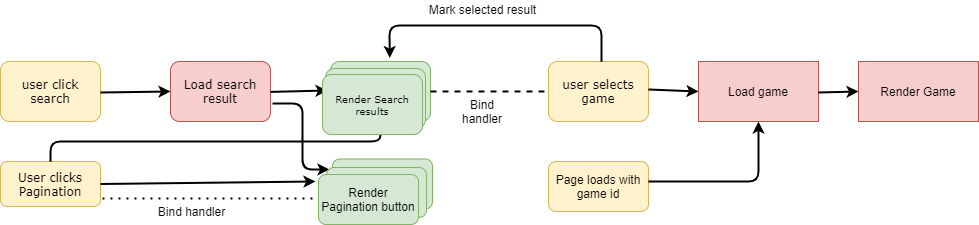

The diagram above was exported from draw.io. Its source (the exported page's mxGraphModel, read from the mxfile embedded in the PNG):
<mxGraphModel dx="1346" dy="767" grid="0" gridSize="10" guides="1" tooltips="1" connect="1" arrows="1" fold="1" page="1" pageScale="1" pageWidth="1100" pageHeight="850" background="none" math="0" shadow="0">
  <root>
    <mxCell id="0" />
    <mxCell id="1" parent="0" />
    <mxCell id="bj9WLjlvQmMdQbXSidXE-20" value="&lt;font style=&quot;font-size: 12px&quot;&gt;user click search&lt;/font&gt;" style="rounded=1;whiteSpace=wrap;html=1;shadow=0;labelBackgroundColor=none;strokeWidth=1;fontFamily=Verdana;fontSize=8;align=center;fillColor=#fff2cc;strokeColor=#d6b656;" vertex="1" parent="1">
      <mxGeometry x="100" y="120" width="100" height="60" as="geometry" />
    </mxCell>
    <mxCell id="bj9WLjlvQmMdQbXSidXE-21" value="&lt;font style=&quot;font-size: 12px&quot;&gt;User clicks Pagination&lt;/font&gt;" style="rounded=1;whiteSpace=wrap;html=1;shadow=0;labelBackgroundColor=none;strokeWidth=1;fontFamily=Verdana;fontSize=8;align=center;fillColor=#fff2cc;strokeColor=#d6b656;" vertex="1" parent="1">
      <mxGeometry x="100" y="220" width="100" height="45" as="geometry" />
    </mxCell>
    <mxCell id="bj9WLjlvQmMdQbXSidXE-22" style="edgeStyle=orthogonalEdgeStyle;rounded=1;html=1;labelBackgroundColor=none;startArrow=none;startFill=0;startSize=5;endArrow=classicThin;endFill=1;endSize=5;jettySize=auto;orthogonalLoop=1;strokeWidth=2;fontFamily=Verdana;fontSize=8" edge="1" parent="1" source="bj9WLjlvQmMdQbXSidXE-21" target="bj9WLjlvQmMdQbXSidXE-24">
      <mxGeometry relative="1" as="geometry">
        <Array as="points">
          <mxPoint x="150" y="200" />
          <mxPoint x="480" y="200" />
        </Array>
      </mxGeometry>
    </mxCell>
    <mxCell id="bj9WLjlvQmMdQbXSidXE-23" value="&lt;font style=&quot;font-size: 12px&quot;&gt;Load search result&lt;/font&gt;" style="rounded=1;whiteSpace=wrap;html=1;shadow=0;labelBackgroundColor=none;strokeWidth=1;fontFamily=Verdana;fontSize=8;align=center;fillColor=#f8cecc;strokeColor=#b85450;" vertex="1" parent="1">
      <mxGeometry x="270" y="120" width="100" height="60" as="geometry" />
    </mxCell>
    <mxCell id="bj9WLjlvQmMdQbXSidXE-24" value="" style="rounded=1;whiteSpace=wrap;html=1;shadow=0;labelBackgroundColor=none;strokeWidth=1;fontFamily=Verdana;fontSize=8;align=center;fillColor=#d5e8d4;strokeColor=#82b366;" vertex="1" parent="1">
      <mxGeometry x="430" y="120" width="100" height="60" as="geometry" />
    </mxCell>
    <mxCell id="bj9WLjlvQmMdQbXSidXE-25" value="" style="rounded=1;whiteSpace=wrap;html=1;strokeWidth=1;fillColor=#d5e8d4;strokeColor=#82b366;" vertex="1" parent="1">
      <mxGeometry x="432" y="217.5" width="100" height="50" as="geometry" />
    </mxCell>
    <mxCell id="bj9WLjlvQmMdQbXSidXE-26" value="&lt;font style=&quot;font-size: 12px&quot;&gt;user selects game&lt;/font&gt;" style="rounded=1;whiteSpace=wrap;html=1;shadow=0;labelBackgroundColor=none;strokeWidth=1;fontFamily=Verdana;fontSize=8;align=center;fillColor=#fff2cc;strokeColor=#d6b656;" vertex="1" parent="1">
      <mxGeometry x="648" y="120" width="100" height="60" as="geometry" />
    </mxCell>
    <mxCell id="bj9WLjlvQmMdQbXSidXE-27" value="Page loads with game id" style="rounded=1;whiteSpace=wrap;html=1;strokeWidth=1;fillColor=#fff2cc;strokeColor=#d6b656;" vertex="1" parent="1">
      <mxGeometry x="648" y="220" width="100" height="50" as="geometry" />
    </mxCell>
    <mxCell id="bj9WLjlvQmMdQbXSidXE-28" value="" style="endArrow=classic;html=1;entryX=0.5;entryY=1;entryDx=0;entryDy=0;strokeWidth=2;" edge="1" parent="1" target="bj9WLjlvQmMdQbXSidXE-29">
      <mxGeometry width="50" height="50" relative="1" as="geometry">
        <mxPoint x="748" y="240" as="sourcePoint" />
        <mxPoint x="378" y="180" as="targetPoint" />
        <Array as="points">
          <mxPoint x="858" y="240" />
        </Array>
      </mxGeometry>
    </mxCell>
    <mxCell id="bj9WLjlvQmMdQbXSidXE-29" value="Load game" style="rounded=0;whiteSpace=wrap;html=1;strokeWidth=1;fillColor=#f8cecc;strokeColor=#b85450;" vertex="1" parent="1">
      <mxGeometry x="798" y="120" width="120" height="60" as="geometry" />
    </mxCell>
    <mxCell id="bj9WLjlvQmMdQbXSidXE-30" value="Render Game" style="rounded=0;whiteSpace=wrap;html=1;strokeWidth=1;fillColor=#f8cecc;strokeColor=#b85450;" vertex="1" parent="1">
      <mxGeometry x="958" y="120" width="120" height="60" as="geometry" />
    </mxCell>
    <mxCell id="bj9WLjlvQmMdQbXSidXE-31" value="" style="endArrow=classic;html=1;exitX=1;exitY=0.5;exitDx=0;exitDy=0;strokeWidth=2;" edge="1" parent="1" source="bj9WLjlvQmMdQbXSidXE-21">
      <mxGeometry width="50" height="50" relative="1" as="geometry">
        <mxPoint x="210" y="240" as="sourcePoint" />
        <mxPoint x="415" y="240" as="targetPoint" />
      </mxGeometry>
    </mxCell>
    <mxCell id="bj9WLjlvQmMdQbXSidXE-32" value="" style="endArrow=none;dashed=1;html=1;strokeWidth=2;entryX=0;entryY=0.5;entryDx=0;entryDy=0;" edge="1" parent="1" target="bj9WLjlvQmMdQbXSidXE-26">
      <mxGeometry width="50" height="50" relative="1" as="geometry">
        <mxPoint x="530" y="150" as="sourcePoint" />
        <mxPoint x="580" y="96" as="targetPoint" />
      </mxGeometry>
    </mxCell>
    <mxCell id="bj9WLjlvQmMdQbXSidXE-33" value="" style="endArrow=classic;html=1;strokeWidth=2;entryX=0.593;entryY=-0.058;entryDx=0;entryDy=0;entryPerimeter=0;" edge="1" parent="1" target="bj9WLjlvQmMdQbXSidXE-24">
      <mxGeometry width="50" height="50" relative="1" as="geometry">
        <mxPoint x="701" y="120" as="sourcePoint" />
        <mxPoint x="475" y="84" as="targetPoint" />
        <Array as="points">
          <mxPoint x="701" y="84" />
          <mxPoint x="489" y="84" />
        </Array>
      </mxGeometry>
    </mxCell>
    <mxCell id="bj9WLjlvQmMdQbXSidXE-34" value="" style="endArrow=classic;html=1;strokeWidth=2;entryX=0;entryY=0.5;entryDx=0;entryDy=0;" edge="1" parent="1" target="bj9WLjlvQmMdQbXSidXE-29">
      <mxGeometry width="50" height="50" relative="1" as="geometry">
        <mxPoint x="748" y="148" as="sourcePoint" />
        <mxPoint x="792" y="148" as="targetPoint" />
      </mxGeometry>
    </mxCell>
    <mxCell id="bj9WLjlvQmMdQbXSidXE-35" value="" style="endArrow=classic;html=1;strokeWidth=2;entryX=0;entryY=0.5;entryDx=0;entryDy=0;" edge="1" parent="1" target="bj9WLjlvQmMdQbXSidXE-30">
      <mxGeometry width="50" height="50" relative="1" as="geometry">
        <mxPoint x="918" y="151" as="sourcePoint" />
        <mxPoint x="968" y="101" as="targetPoint" />
      </mxGeometry>
    </mxCell>
    <mxCell id="bj9WLjlvQmMdQbXSidXE-36" value="" style="endArrow=classic;html=1;strokeWidth=2;entryX=0;entryY=0.5;entryDx=0;entryDy=0;" edge="1" parent="1" target="bj9WLjlvQmMdQbXSidXE-23">
      <mxGeometry width="50" height="50" relative="1" as="geometry">
        <mxPoint x="200" y="151" as="sourcePoint" />
        <mxPoint x="250" y="101" as="targetPoint" />
      </mxGeometry>
    </mxCell>
    <mxCell id="bj9WLjlvQmMdQbXSidXE-37" value="" style="endArrow=classic;html=1;strokeWidth=2;" edge="1" parent="1">
      <mxGeometry width="50" height="50" relative="1" as="geometry">
        <mxPoint x="370" y="150.41" as="sourcePoint" />
        <mxPoint x="427" y="149" as="targetPoint" />
      </mxGeometry>
    </mxCell>
    <mxCell id="bj9WLjlvQmMdQbXSidXE-38" value="" style="endArrow=classic;html=1;strokeWidth=2;" edge="1" parent="1">
      <mxGeometry width="50" height="50" relative="1" as="geometry">
        <mxPoint x="372" y="162" as="sourcePoint" />
        <mxPoint x="429" y="228" as="targetPoint" />
        <Array as="points">
          <mxPoint x="402" y="162" />
          <mxPoint x="402" y="228" />
        </Array>
      </mxGeometry>
    </mxCell>
    <mxCell id="bj9WLjlvQmMdQbXSidXE-39" value="" style="rounded=1;whiteSpace=wrap;html=1;strokeWidth=1;fillColor=#d5e8d4;strokeColor=#82b366;" vertex="1" parent="1">
      <mxGeometry x="426" y="226" width="100" height="50" as="geometry" />
    </mxCell>
    <mxCell id="bj9WLjlvQmMdQbXSidXE-40" value="&lt;span&gt;Render Pagination button&lt;/span&gt;" style="rounded=1;whiteSpace=wrap;html=1;strokeWidth=1;fillColor=#d5e8d4;strokeColor=#82b366;" vertex="1" parent="1">
      <mxGeometry x="418" y="233" width="100" height="50" as="geometry" />
    </mxCell>
    <mxCell id="bj9WLjlvQmMdQbXSidXE-42" value="" style="rounded=1;whiteSpace=wrap;html=1;shadow=0;labelBackgroundColor=none;strokeWidth=1;fontFamily=Verdana;fontSize=8;align=center;fillColor=#d5e8d4;strokeColor=#82b366;" vertex="1" parent="1">
      <mxGeometry x="425" y="127" width="100" height="60" as="geometry" />
    </mxCell>
    <mxCell id="bj9WLjlvQmMdQbXSidXE-43" value="&lt;span style=&quot;font-size: x-small&quot;&gt;Render Search results&lt;/span&gt;" style="rounded=1;whiteSpace=wrap;html=1;shadow=0;labelBackgroundColor=none;strokeWidth=1;fontFamily=Verdana;fontSize=8;align=center;fillColor=#d5e8d4;strokeColor=#82b366;" vertex="1" parent="1">
      <mxGeometry x="422" y="133" width="100" height="60" as="geometry" />
    </mxCell>
    <mxCell id="bj9WLjlvQmMdQbXSidXE-44" value="" style="endArrow=none;dashed=1;html=1;dashPattern=1 3;strokeWidth=2;" edge="1" parent="1">
      <mxGeometry width="50" height="50" relative="1" as="geometry">
        <mxPoint x="202" y="257" as="sourcePoint" />
        <mxPoint x="414" y="257" as="targetPoint" />
      </mxGeometry>
    </mxCell>
    <mxCell id="bj9WLjlvQmMdQbXSidXE-46" value="Bind handler" style="text;html=1;strokeColor=none;fillColor=none;align=center;verticalAlign=middle;whiteSpace=wrap;rounded=0;" vertex="1" parent="1">
      <mxGeometry x="562" y="160" width="40" height="20" as="geometry" />
    </mxCell>
    <mxCell id="bj9WLjlvQmMdQbXSidXE-47" value="Mark selected result" style="text;html=1;align=center;verticalAlign=middle;resizable=0;points=[];autosize=1;strokeWidth=1;" vertex="1" parent="1">
      <mxGeometry x="523.5" y="59" width="117" height="18" as="geometry" />
    </mxCell>
    <mxCell id="bj9WLjlvQmMdQbXSidXE-48" value="Bind handler" style="text;html=1;align=center;verticalAlign=middle;resizable=0;points=[];autosize=1;strokeColor=none;" vertex="1" parent="1">
      <mxGeometry x="253" y="261" width="77" height="18" as="geometry" />
    </mxCell>
  </root>
</mxGraphModel>